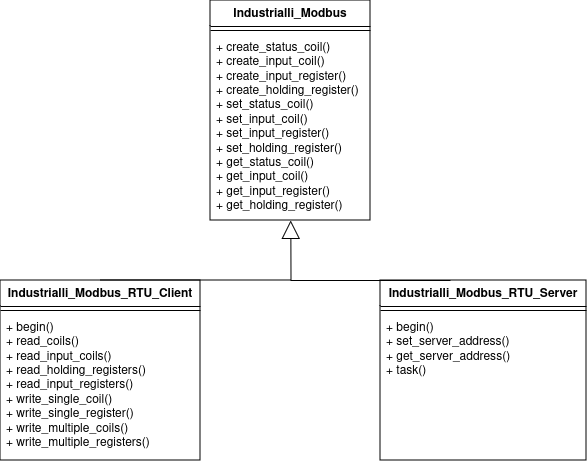

The diagram above was exported from draw.io. Its source (the exported page's mxGraphModel, read from the mxfile embedded in the PNG):
<mxGraphModel dx="1195" dy="663" grid="1" gridSize="10" guides="1" tooltips="1" connect="1" arrows="1" fold="1" page="1" pageScale="1" pageWidth="827" pageHeight="1169" math="0" shadow="0">
  <root>
    <mxCell id="0" />
    <mxCell id="1" parent="0" />
    <mxCell id="EPjCATowzScrXzZwiFL7-22" value="Industrialli_Modbus" style="swimlane;fontStyle=1;align=center;verticalAlign=top;childLayout=stackLayout;horizontal=1;startSize=26;horizontalStack=0;resizeParent=1;resizeParentMax=0;resizeLast=0;collapsible=1;marginBottom=0;whiteSpace=wrap;html=1;" vertex="1" parent="1">
      <mxGeometry x="230" y="200" width="160" height="220" as="geometry" />
    </mxCell>
    <mxCell id="EPjCATowzScrXzZwiFL7-24" value="" style="line;strokeWidth=1;fillColor=none;align=left;verticalAlign=middle;spacingTop=-1;spacingLeft=3;spacingRight=3;rotatable=0;labelPosition=right;points=[];portConstraint=eastwest;strokeColor=inherit;" vertex="1" parent="EPjCATowzScrXzZwiFL7-22">
      <mxGeometry y="26" width="160" height="8" as="geometry" />
    </mxCell>
    <mxCell id="EPjCATowzScrXzZwiFL7-25" value="+ create_status_coil()&lt;br&gt;+ create_input_coil()&lt;br&gt;+ create_input_register()&lt;br&gt;+ create_holding_register()&lt;br&gt;+ set_status_coil()&lt;br&gt;+ set_input_coil()&lt;br&gt;+ set_input_register()&lt;br&gt;+ set_holding_register()&lt;br&gt;+ get_status_coil()&lt;br&gt;+ get_input_coil()&lt;br&gt;+ get_input_register()&lt;br&gt;+ get_holding_register()" style="text;strokeColor=none;fillColor=none;align=left;verticalAlign=top;spacingLeft=4;spacingRight=4;overflow=hidden;rotatable=0;points=[[0,0.5],[1,0.5]];portConstraint=eastwest;whiteSpace=wrap;html=1;" vertex="1" parent="EPjCATowzScrXzZwiFL7-22">
      <mxGeometry y="34" width="160" height="186" as="geometry" />
    </mxCell>
    <mxCell id="EPjCATowzScrXzZwiFL7-26" value="Industrialli_Modbus_RTU_Server" style="swimlane;fontStyle=1;align=center;verticalAlign=top;childLayout=stackLayout;horizontal=1;startSize=26;horizontalStack=0;resizeParent=1;resizeParentMax=0;resizeLast=0;collapsible=1;marginBottom=0;whiteSpace=wrap;html=1;" vertex="1" parent="1">
      <mxGeometry x="400" y="480" width="206" height="180" as="geometry" />
    </mxCell>
    <mxCell id="EPjCATowzScrXzZwiFL7-27" value="" style="line;strokeWidth=1;fillColor=none;align=left;verticalAlign=middle;spacingTop=-1;spacingLeft=3;spacingRight=3;rotatable=0;labelPosition=right;points=[];portConstraint=eastwest;strokeColor=inherit;" vertex="1" parent="EPjCATowzScrXzZwiFL7-26">
      <mxGeometry y="26" width="206" height="8" as="geometry" />
    </mxCell>
    <mxCell id="EPjCATowzScrXzZwiFL7-28" value="+ begin()&lt;br&gt;+ set_server_address()&lt;br&gt;+ get_server_address()&lt;br&gt;+ task()" style="text;strokeColor=none;fillColor=none;align=left;verticalAlign=top;spacingLeft=4;spacingRight=4;overflow=hidden;rotatable=0;points=[[0,0.5],[1,0.5]];portConstraint=eastwest;whiteSpace=wrap;html=1;" vertex="1" parent="EPjCATowzScrXzZwiFL7-26">
      <mxGeometry y="34" width="206" height="146" as="geometry" />
    </mxCell>
    <mxCell id="EPjCATowzScrXzZwiFL7-29" value="Industrialli_Modbus_RTU_Client" style="swimlane;fontStyle=1;align=center;verticalAlign=top;childLayout=stackLayout;horizontal=1;startSize=26;horizontalStack=0;resizeParent=1;resizeParentMax=0;resizeLast=0;collapsible=1;marginBottom=0;whiteSpace=wrap;html=1;" vertex="1" parent="1">
      <mxGeometry x="20" y="480" width="200" height="180" as="geometry" />
    </mxCell>
    <mxCell id="EPjCATowzScrXzZwiFL7-30" value="" style="line;strokeWidth=1;fillColor=none;align=left;verticalAlign=middle;spacingTop=-1;spacingLeft=3;spacingRight=3;rotatable=0;labelPosition=right;points=[];portConstraint=eastwest;strokeColor=inherit;" vertex="1" parent="EPjCATowzScrXzZwiFL7-29">
      <mxGeometry y="26" width="200" height="8" as="geometry" />
    </mxCell>
    <mxCell id="EPjCATowzScrXzZwiFL7-31" value="+ begin()&lt;br&gt;+ read_coils()&lt;br&gt;+ read_input_coils()&lt;br&gt;+ read_holding_registers()&lt;br&gt;+ read_input_registers()&lt;br&gt;+ write_single_coil()&lt;br&gt;+ write_single_register()&lt;br&gt;+ write_multiple_coils()&lt;br&gt;+ write_multiple_registers()" style="text;strokeColor=none;fillColor=none;align=left;verticalAlign=top;spacingLeft=4;spacingRight=4;overflow=hidden;rotatable=0;points=[[0,0.5],[1,0.5]];portConstraint=eastwest;whiteSpace=wrap;html=1;" vertex="1" parent="EPjCATowzScrXzZwiFL7-29">
      <mxGeometry y="34" width="200" height="146" as="geometry" />
    </mxCell>
    <mxCell id="EPjCATowzScrXzZwiFL7-33" value="" style="endArrow=block;endSize=16;endFill=0;html=1;rounded=0;exitX=0.5;exitY=0;exitDx=0;exitDy=0;entryX=0.505;entryY=1.002;entryDx=0;entryDy=0;entryPerimeter=0;" edge="1" parent="1" source="EPjCATowzScrXzZwiFL7-29" target="EPjCATowzScrXzZwiFL7-25">
      <mxGeometry x="0.2768" y="-40" width="160" relative="1" as="geometry">
        <mxPoint x="240" y="390" as="sourcePoint" />
        <mxPoint x="310" y="470" as="targetPoint" />
        <Array as="points">
          <mxPoint x="311" y="480" />
        </Array>
        <mxPoint as="offset" />
      </mxGeometry>
    </mxCell>
    <mxCell id="EPjCATowzScrXzZwiFL7-37" value="" style="endArrow=none;html=1;rounded=0;" edge="1" parent="1">
      <mxGeometry relative="1" as="geometry">
        <mxPoint x="310" y="480" as="sourcePoint" />
        <mxPoint x="470" y="480" as="targetPoint" />
      </mxGeometry>
    </mxCell>
  </root>
</mxGraphModel>